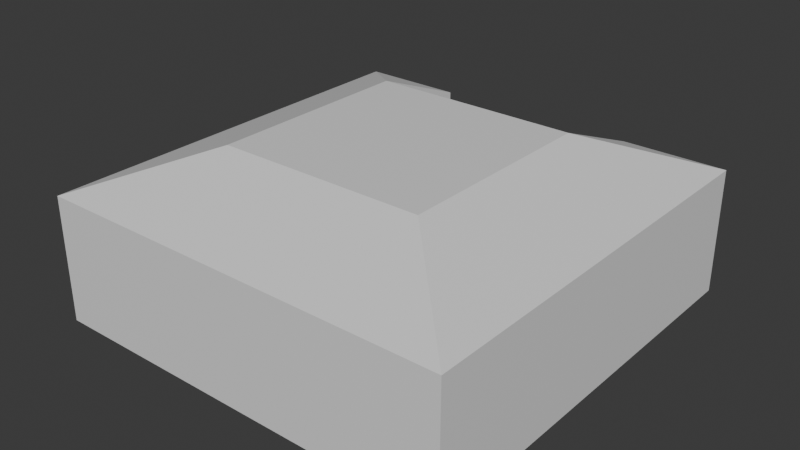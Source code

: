 # Source: TurretHub.blend  (saved by Blender 4.3.34; exported with 4.5.12 LTS)
import bpy
from mathutils import Matrix  # noqa: F401  (used for matrix-valued properties, if any)

bpy.ops.wm.read_factory_settings(use_empty=True)
scene = bpy.context.scene
scene.name = 'Scene'

# ---- collections
col_collection = bpy.data.collections.new('Collection'); scene.collection.children.link(col_collection)

# ---- materials (node trees are filled in below, after node groups)
mat_material = bpy.data.materials.new('Material')
mat_material.alpha_threshold = 0.0
mat_material.roughness = 0.5
mat_material.line_color = (0.0, 0.0, 0.0, 1.0)

# ---- material node trees
mat_material.use_nodes = True; mat_material.node_tree.nodes.clear()
_N = mat_material.node_tree.nodes; _L = mat_material.node_tree.links
n0 = _N.new('ShaderNodeOutputMaterial'); n0.name = 'Material Output'; n0.location = (300, 300)
n1 = _N.new('ShaderNodeBsdfPrincipled'); n1.name = 'Principled BSDF'; n1.location = (10, 300)
n1.inputs[3].default_value = 1.45
_L.new(n1.outputs[0], n0.inputs[0])
n0.is_active_output = True

# ---- world
world_world = bpy.data.worlds.new('World'); scene.world = world_world
world_world.use_nodes = True; world_world.node_tree.nodes.clear()
_N = world_world.node_tree.nodes; _L = world_world.node_tree.links
n0 = _N.new('ShaderNodeOutputWorld'); n0.name = 'World Output'; n0.location = (300, 300)
n1 = _N.new('ShaderNodeBackground'); n1.name = 'Background'; n1.location = (10, 300)
n1.inputs[0].default_value = (0.05088, 0.05088, 0.05088, 1.0)
_L.new(n1.outputs[0], n0.inputs[0])
n0.is_active_output = True
world_world.color = (0.05088, 0.05088, 0.05088)
world_world.sun_shadow_jitter_overblur = 0.0

# ---- meshes
me_cube = bpy.data.meshes.new('Cube')
me_cube.from_pydata([(1.0, 1.0, 0.3), (1.0, 1.0, -0.3), (1.0, -1.0, 0.3), (1.0, -1.0, -0.3), (-1.0, 1.0, 0.3), (-1.0, 1.0, -0.3), (-1.0, -1.0, 0.3), (-1.0, -1.0, -0.3), (0.5, -0.5, 0.5), (-0.5, -0.5, 0.5), (0.5, 0.5, 0.5), (-0.5, 0.5, 0.5), (0.0, -1.0, 0.3), (0.0, -1.0, -0.3), (0.0, -0.5, 0.5), (0.0, 0.5, 0.5), (-0.5, 1.0, -0.3), (-0.5, -1.0, 0.3), (-0.25, -0.5, 0.5), (-0.5, -1.0, -0.3), (-0.5, 1.0, 0.3), (-0.25, 0.5, 0.5), (0.5, -1.0, -0.3), (0.5, 1.0, 0.3), (0.25, 0.5, 0.5), (0.5, 1.0, -0.3), (0.5, -1.0, 0.3), (0.25, -0.5, 0.5), (-1.0, 0.0, -0.3), (1.0, 0.0, 0.3), (-1.0, 0.0, 0.3), (1.0, 0.0, -0.3), (0.5, 0.0, 0.5), (-0.5, 0.0, 0.5), (0.0, 0.0, 0.5), (0.0, 0.0, -0.3), (-0.5, 0.0, -0.3), (-0.25, 0.0, 0.5), (0.25, 0.0, 0.5), (0.5, 0.0, -0.3), (-1.0, 0.5, 0.3), (1.0, 0.5, -0.3), (-0.5, 0.25, 0.5), (-1.0, 0.5, -0.3), (1.0, 0.5, 0.3), (0.5, 0.25, 0.5), (0.0, 0.25, 0.5), (0.0, 0.5, -0.3), (-0.5, 0.5, -0.3), (-0.25, 0.25, 0.5), (0.25, 0.25, 0.5), (0.5, 0.5, -0.3), (0.0, 0.25, -0.3), (-0.5, 0.25, -0.3), (0.5, 0.25, -0.3), (0.25, 0.0, -0.3), (-0.25, 0.0, -0.3), (-0.25, 0.5, -0.3), (0.25, 0.5, -0.3), (-0.25, 0.25, -0.3), (0.25, 0.25, -0.3)], [], [(30, 6, 9, 33), (19, 17, 6, 7), (43, 40, 4, 5), (39, 31, 3, 22), (31, 29, 2, 3), (25, 23, 0, 1), (37, 33, 9, 18), (44, 0, 10, 45), (4, 11, 20), (26, 2, 8, 27), (17, 12, 14, 18), (60, 54, 39, 55), (38, 34, 14, 27), (51, 10, 23, 25), (36, 56, 35, 13, 19), (22, 26, 12, 13), (28, 36, 19, 7), (5, 4, 20, 16), (6, 17, 18, 9), (45, 50, 38, 32), (34, 37, 18, 14), (13, 12, 17, 19), (3, 2, 26, 22), (32, 38, 27, 8), (0, 23, 10), (12, 26, 27, 14), (16, 20, 11, 48), (35, 55, 39, 22, 13), (46, 49, 37, 34), (43, 48, 53, 36, 28), (59, 52, 35, 56), (50, 46, 34, 38), (2, 29, 32, 8), (49, 42, 33, 37), (41, 44, 29, 31), (51, 41, 31, 39, 54), (7, 6, 30, 28), (40, 30, 33, 42), (4, 40, 42, 11), (25, 1, 41, 51), (1, 0, 44, 41), (21, 11, 42, 49), (24, 15, 46, 50), (5, 16, 48, 43), (15, 21, 49, 46), (10, 24, 50, 45), (29, 44, 45, 32), (28, 30, 40, 43), (53, 59, 56, 36), (48, 57, 59, 53), (57, 47, 52, 59), (52, 60, 55, 35), (47, 58, 60, 52), (58, 51, 54, 60), (11, 57, 48), (11, 21, 57), (58, 15, 24), (47, 21, 15), (58, 47, 15), (21, 47, 57), (10, 51, 24), (51, 58, 24)])
_uv = me_cube.uv_layers.new(name='UVMap')
_uv.uv.foreach_set('vector', [0.625, 0.125, 0.625, 0.0, 0.625, 0.0, 0.625, 0.125, 0.375, 0.9375, 0.625, 0.9375, 0.625, 1.0, 0.375, 1.0, 0.375, 0.1875, 0.625, 0.1875, 0.625, 0.25, 0.375, 0.25, 0.3125, 0.625, 0.375, 0.625, 0.375, 0.75, 0.3125, 0.75, 0.375, 0.625, 0.625, 0.625, 0.625, 0.75, 0.375, 0.75, 0.375, 0.4375, 0.625, 0.4375, 0.625, 0.5, 0.375, 0.5, 0.8125, 0.625, 0.875, 0.625, 0.875, 0.75, 0.8125, 0.75, 0.625, 0.5625, 0.625, 0.5, 0.625, 0.5, 0.625, 0.5625, 0.625, 0.25, 0.625, 0.25, 0.625, 0.3125, 0.625, 0.8125, 0.625, 0.75, 0.625, 0.75, 0.625, 0.8125, 0.625, 0.9375, 0.625, 0.875, 0.625, 0.875, 0.625, 0.9375, 0.2812, 0.5938, 0.3125, 0.5938, 0.3125, 0.625, 0.2812, 0.625, 0.6875, 0.625, 0.75, 0.625, 0.75, 0.75, 0.6875, 0.75, 0.3125, 0.5625, 0.625, 0.5, 0.625, 0.4375, 0.3125, 0.5, 0.1875, 0.625, 0.2188, 0.625, 0.25, 0.625, 0.25, 0.75, 0.1875, 0.75, 0.375, 0.8125, 0.625, 0.8125, 0.625, 0.875, 0.375, 0.875, 0.125, 0.625, 0.1875, 0.625, 0.1875, 0.75, 0.125, 0.75, 0.375, 0.25, 0.625, 0.25, 0.625, 0.3125, 0.375, 0.3125, 0.625, 1.0, 0.625, 0.9375, 0.625, 0.9375, 0.625, 1.0, 0.625, 0.5625, 0.6875, 0.5625, 0.6875, 0.625, 0.625, 0.625, 0.75, 0.625, 0.8125, 0.625, 0.8125, 0.75, 0.75, 0.75, 0.375, 0.875, 0.625, 0.875, 0.625, 0.9375, 0.375, 0.9375, 0.375, 0.75, 0.625, 0.75, 0.625, 0.8125, 0.375, 0.8125, 0.625, 0.625, 0.6875, 0.625, 0.6875, 0.75, 0.625, 0.75, 0.625, 0.5, 0.625, 0.4375, 0.625, 0.5, 0.625, 0.875, 0.625, 0.8125, 0.625, 0.8125, 0.625, 0.875, 0.1875, 0.5, 0.625, 0.3125, 0.625, 0.25, 0.1875, 0.5625, 0.25, 0.625, 0.2812, 0.625, 0.3125, 0.625, 0.3125, 0.75, 0.25, 0.75, 0.75, 0.5625, 0.8125, 0.5625, 0.8125, 0.625, 0.75, 0.625, 0.125, 0.5625, 0.1875, 0.5625, 0.1875, 0.5938, 0.1875, 0.625, 0.125, 0.625, 0.2188, 0.5938, 0.25, 0.5938, 0.25, 0.625, 0.2188, 0.625, 0.6875, 0.5625, 0.75, 0.5625, 0.75, 0.625, 0.6875, 0.625, 0.625, 0.75, 0.625, 0.625, 0.625, 0.625, 0.625, 0.75, 0.8125, 0.5625, 0.875, 0.5625, 0.875, 0.625, 0.8125, 0.625, 0.375, 0.5625, 0.625, 0.5625, 0.625, 0.625, 0.375, 0.625, 0.3125, 0.5625, 0.375, 0.5625, 0.375, 0.625, 0.3125, 0.625, 0.3125, 0.5938, 0.375, 0.0, 0.625, 0.0, 0.625, 0.125, 0.375, 0.125, 0.625, 0.1875, 0.625, 0.125, 0.625, 0.125, 0.625, 0.1875, 0.625, 0.25, 0.625, 0.1875, 0.625, 0.1875, 0.625, 0.25, 0.3125, 0.5, 0.375, 0.5, 0.375, 0.5625, 0.3125, 0.5625, 0.375, 0.5, 0.625, 0.5, 0.625, 0.5625, 0.375, 0.5625, 0.8125, 0.5, 0.875, 0.5, 0.875, 0.5625, 0.8125, 0.5625, 0.6875, 0.5, 0.75, 0.5, 0.75, 0.5625, 0.6875, 0.5625, 0.125, 0.5, 0.1875, 0.5, 0.1875, 0.5625, 0.125, 0.5625, 0.75, 0.5, 0.8125, 0.5, 0.8125, 0.5625, 0.75, 0.5625, 0.625, 0.5, 0.6875, 0.5, 0.6875, 0.5625, 0.625, 0.5625, 0.625, 0.625, 0.625, 0.5625, 0.625, 0.5625, 0.625, 0.625, 0.375, 0.125, 0.625, 0.125, 0.625, 0.1875, 0.375, 0.1875, 0.1875, 0.5938, 0.2188, 0.5938, 0.2188, 0.625, 0.1875, 0.625, 0.1875, 0.5625, 0.2188, 0.5625, 0.2188, 0.5938, 0.1875, 0.5938, 0.2188, 0.5625, 0.25, 0.5625, 0.25, 0.5938, 0.2188, 0.5938, 0.25, 0.5938, 0.2812, 0.5938, 0.2812, 0.625, 0.25, 0.625, 0.25, 0.5625, 0.2812, 0.5625, 0.2812, 0.5938, 0.25, 0.5938, 0.2812, 0.5625, 0.3125, 0.5625, 0.3125, 0.5938, 0.2812, 0.5938, 0.0, 0.0, 0.0, 0.0, 0.0, 0.0, 0.0, 0.0, 0.0, 0.0, 0.0, 0.0, 0.0, 0.0, 0.0, 0.0, 0.0, 0.0, 0.0, 0.0, 0.0, 0.0, 0.0, 0.0, 0.0, 0.0, 0.0, 0.0, 0.0, 0.0, 0.0, 0.0, 0.0, 0.0, 0.0, 0.0, 0.0, 0.0, 0.0, 0.0, 0.0, 0.0, 0.0, 0.0, 0.0, 0.0, 0.0, 0.0])
me_cube.materials.append(mat_material)
me_cube.use_mirror_vertex_groups = False
me_cube.update()

# ---- objects
ob_cube = bpy.data.objects.new('Cube', me_cube)

# ---- transforms, parenting, visibility, modifiers, constraints
ob_cube.location = (0.0, 0.0, 0.0)
ob_cube.lock_rotations_4d = False
ob_cube.empty_display_type = 'ARROWS'
ob_cube.lineart.crease_threshold = 0.0

# ---- collection membership
col_collection.objects.link(ob_cube)

# ---- scene / render settings (as saved in the file)
scene.frame_start = 1; scene.frame_end = 250; scene.frame_set(1)
scene.render.engine = 'BLENDER_EEVEE_NEXT'
bpy.context.view_layer.update()

# ---- added for rendering (the .blend has no active camera and no usable light): camera, sun
cam_auto = bpy.data.cameras.new('AutoCamera')
cam_auto.lens = 50.0
cam_auto.sensor_width = 36.0
cam_auto.clip_end = 1000.0
ob_auto_camera = bpy.data.objects.new('AutoCamera', cam_auto)
scene.collection.objects.link(ob_auto_camera)
ob_auto_camera.location = (2.71959, -3.26351, 2.27568)
ob_auto_camera.rotation_euler = (1.09748, -7.21219e-08, 0.694738)
scene.camera = ob_auto_camera
light_auto_sun = bpy.data.lights.new('AutoSun', 'SUN')
light_auto_sun.energy = 3.0
light_auto_sun.angle = 0.0523599
ob_auto_sun = bpy.data.objects.new('AutoSun', light_auto_sun)
scene.collection.objects.link(ob_auto_sun)
ob_auto_sun.rotation_euler = (0.872665, 0.174533, 0.523599)
bpy.context.view_layer.update()
